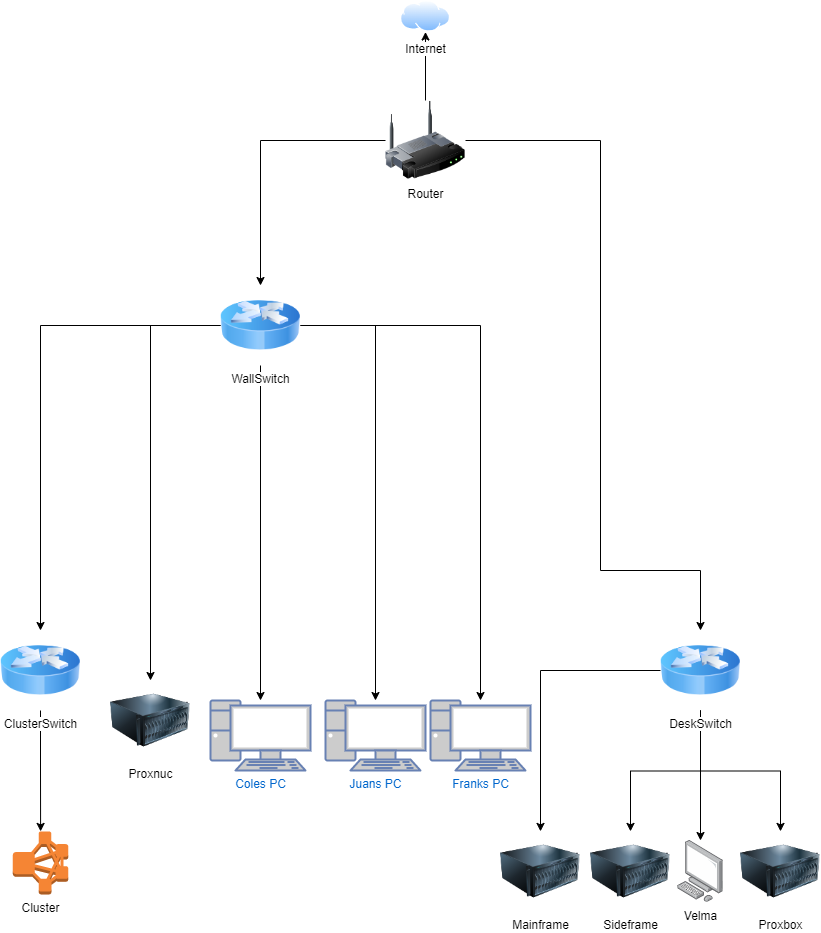

The diagram above was exported from draw.io. Its source (the exported page's mxGraphModel, read from the mxfile embedded in the PNG):
<mxGraphModel dx="1422" dy="865" grid="1" gridSize="10" guides="1" tooltips="1" connect="1" arrows="1" fold="1" page="1" pageScale="1" pageWidth="850" pageHeight="1100" math="0" shadow="0">
  <root>
    <mxCell id="0" />
    <mxCell id="1" parent="0" />
    <mxCell id="rFLBpYzKhde2CzDhWRgD-3" style="edgeStyle=orthogonalEdgeStyle;rounded=0;orthogonalLoop=1;jettySize=auto;html=1;" parent="1" source="rFLBpYzKhde2CzDhWRgD-1" target="rFLBpYzKhde2CzDhWRgD-2" edge="1">
      <mxGeometry relative="1" as="geometry" />
    </mxCell>
    <mxCell id="rFLBpYzKhde2CzDhWRgD-31" style="edgeStyle=orthogonalEdgeStyle;rounded=0;orthogonalLoop=1;jettySize=auto;html=1;entryX=0.5;entryY=1;entryDx=0;entryDy=0;" parent="1" source="rFLBpYzKhde2CzDhWRgD-1" target="rFLBpYzKhde2CzDhWRgD-30" edge="1">
      <mxGeometry relative="1" as="geometry" />
    </mxCell>
    <mxCell id="R4qKAB_62VkVf-Bmsis4-2" style="edgeStyle=orthogonalEdgeStyle;rounded=0;orthogonalLoop=1;jettySize=auto;html=1;" edge="1" parent="1" source="rFLBpYzKhde2CzDhWRgD-1" target="rFLBpYzKhde2CzDhWRgD-8">
      <mxGeometry relative="1" as="geometry">
        <Array as="points">
          <mxPoint x="600" y="150" />
          <mxPoint x="600" y="580" />
          <mxPoint x="700" y="580" />
        </Array>
      </mxGeometry>
    </mxCell>
    <mxCell id="rFLBpYzKhde2CzDhWRgD-1" value="Router" style="image;html=1;image=img/lib/clip_art/networking/Wireless_Router_128x128.png" parent="1" vertex="1">
      <mxGeometry x="385" y="110" width="80" height="80" as="geometry" />
    </mxCell>
    <mxCell id="et8ke69CIy1UHkIx-jxK-1" style="edgeStyle=orthogonalEdgeStyle;rounded=0;orthogonalLoop=1;jettySize=auto;html=1;" parent="1" source="rFLBpYzKhde2CzDhWRgD-2" target="rFLBpYzKhde2CzDhWRgD-7" edge="1">
      <mxGeometry relative="1" as="geometry" />
    </mxCell>
    <mxCell id="et8ke69CIy1UHkIx-jxK-2" style="edgeStyle=orthogonalEdgeStyle;rounded=0;orthogonalLoop=1;jettySize=auto;html=1;" parent="1" source="rFLBpYzKhde2CzDhWRgD-2" target="rFLBpYzKhde2CzDhWRgD-26" edge="1">
      <mxGeometry relative="1" as="geometry" />
    </mxCell>
    <mxCell id="R4qKAB_62VkVf-Bmsis4-6" style="edgeStyle=orthogonalEdgeStyle;rounded=0;orthogonalLoop=1;jettySize=auto;html=1;" edge="1" parent="1" source="rFLBpYzKhde2CzDhWRgD-2" target="rFLBpYzKhde2CzDhWRgD-32">
      <mxGeometry relative="1" as="geometry" />
    </mxCell>
    <mxCell id="R4qKAB_62VkVf-Bmsis4-7" style="edgeStyle=orthogonalEdgeStyle;rounded=0;orthogonalLoop=1;jettySize=auto;html=1;" edge="1" parent="1" source="rFLBpYzKhde2CzDhWRgD-2" target="rFLBpYzKhde2CzDhWRgD-33">
      <mxGeometry relative="1" as="geometry" />
    </mxCell>
    <mxCell id="R4qKAB_62VkVf-Bmsis4-8" style="edgeStyle=orthogonalEdgeStyle;rounded=0;orthogonalLoop=1;jettySize=auto;html=1;" edge="1" parent="1" source="rFLBpYzKhde2CzDhWRgD-2" target="rFLBpYzKhde2CzDhWRgD-34">
      <mxGeometry relative="1" as="geometry" />
    </mxCell>
    <mxCell id="rFLBpYzKhde2CzDhWRgD-2" value="WallSwitch" style="image;html=1;image=img/lib/clip_art/networking/Router_Icon_128x128.png" parent="1" vertex="1">
      <mxGeometry x="220" y="295" width="80" height="80" as="geometry" />
    </mxCell>
    <mxCell id="rFLBpYzKhde2CzDhWRgD-25" style="edgeStyle=orthogonalEdgeStyle;rounded=0;orthogonalLoop=1;jettySize=auto;html=1;" parent="1" source="rFLBpYzKhde2CzDhWRgD-7" target="rFLBpYzKhde2CzDhWRgD-24" edge="1">
      <mxGeometry relative="1" as="geometry" />
    </mxCell>
    <mxCell id="rFLBpYzKhde2CzDhWRgD-7" value="ClusterSwitch&lt;br&gt;" style="image;html=1;image=img/lib/clip_art/networking/Router_Icon_128x128.png" parent="1" vertex="1">
      <mxGeometry y="640" width="80" height="80" as="geometry" />
    </mxCell>
    <mxCell id="rFLBpYzKhde2CzDhWRgD-14" style="edgeStyle=orthogonalEdgeStyle;rounded=0;orthogonalLoop=1;jettySize=auto;html=1;" parent="1" source="rFLBpYzKhde2CzDhWRgD-8" target="rFLBpYzKhde2CzDhWRgD-13" edge="1">
      <mxGeometry relative="1" as="geometry" />
    </mxCell>
    <mxCell id="rFLBpYzKhde2CzDhWRgD-20" style="edgeStyle=orthogonalEdgeStyle;rounded=0;orthogonalLoop=1;jettySize=auto;html=1;" parent="1" source="rFLBpYzKhde2CzDhWRgD-8" target="rFLBpYzKhde2CzDhWRgD-16" edge="1">
      <mxGeometry relative="1" as="geometry" />
    </mxCell>
    <mxCell id="rFLBpYzKhde2CzDhWRgD-21" style="edgeStyle=orthogonalEdgeStyle;rounded=0;orthogonalLoop=1;jettySize=auto;html=1;" parent="1" source="rFLBpYzKhde2CzDhWRgD-8" target="rFLBpYzKhde2CzDhWRgD-19" edge="1">
      <mxGeometry relative="1" as="geometry" />
    </mxCell>
    <mxCell id="rFLBpYzKhde2CzDhWRgD-23" style="edgeStyle=orthogonalEdgeStyle;rounded=0;orthogonalLoop=1;jettySize=auto;html=1;" parent="1" source="rFLBpYzKhde2CzDhWRgD-8" target="rFLBpYzKhde2CzDhWRgD-15" edge="1">
      <mxGeometry relative="1" as="geometry" />
    </mxCell>
    <mxCell id="rFLBpYzKhde2CzDhWRgD-8" value="DeskSwitch&lt;br&gt;" style="image;html=1;image=img/lib/clip_art/networking/Router_Icon_128x128.png" parent="1" vertex="1">
      <mxGeometry x="660" y="640" width="80" height="80" as="geometry" />
    </mxCell>
    <mxCell id="rFLBpYzKhde2CzDhWRgD-13" value="Velma" style="points=[];aspect=fixed;html=1;align=center;shadow=0;dashed=0;image;image=img/lib/allied_telesis/computer_and_terminals/Personal_Computer.svg;" parent="1" vertex="1">
      <mxGeometry x="677.2" y="850" width="45.6" height="61.800000000000004" as="geometry" />
    </mxCell>
    <mxCell id="rFLBpYzKhde2CzDhWRgD-15" value="Mainframe" style="image;html=1;image=img/lib/clip_art/computers/Server_128x128.png" parent="1" vertex="1">
      <mxGeometry x="500" y="840.9" width="80" height="80" as="geometry" />
    </mxCell>
    <mxCell id="rFLBpYzKhde2CzDhWRgD-16" value="Sideframe" style="image;html=1;image=img/lib/clip_art/computers/Server_128x128.png" parent="1" vertex="1">
      <mxGeometry x="590" y="840.9" width="80" height="80" as="geometry" />
    </mxCell>
    <mxCell id="rFLBpYzKhde2CzDhWRgD-19" value="Proxbox" style="image;html=1;image=img/lib/clip_art/computers/Server_128x128.png" parent="1" vertex="1">
      <mxGeometry x="740" y="840.9" width="80" height="80" as="geometry" />
    </mxCell>
    <mxCell id="rFLBpYzKhde2CzDhWRgD-24" value="Cluster&lt;br&gt;" style="outlineConnect=0;dashed=0;verticalLabelPosition=bottom;verticalAlign=top;align=center;html=1;shape=mxgraph.aws3.emr_cluster;fillColor=#F58534;gradientColor=none;" parent="1" vertex="1">
      <mxGeometry x="12.25" y="840.9" width="55.5" height="63" as="geometry" />
    </mxCell>
    <mxCell id="rFLBpYzKhde2CzDhWRgD-26" value="Proxnuc" style="image;html=1;image=img/lib/clip_art/computers/Server_128x128.png" parent="1" vertex="1">
      <mxGeometry x="110" y="690" width="80" height="80" as="geometry" />
    </mxCell>
    <mxCell id="rFLBpYzKhde2CzDhWRgD-30" value="Internet&lt;br&gt;" style="aspect=fixed;perimeter=ellipsePerimeter;html=1;align=center;shadow=0;dashed=0;spacingTop=3;image;image=img/lib/active_directory/internet_cloud.svg;" parent="1" vertex="1">
      <mxGeometry x="400" y="10" width="50" height="31.5" as="geometry" />
    </mxCell>
    <mxCell id="rFLBpYzKhde2CzDhWRgD-32" value="Coles PC&lt;br&gt;" style="fontColor=#0066CC;verticalAlign=top;verticalLabelPosition=bottom;labelPosition=center;align=center;html=1;outlineConnect=0;fillColor=#CCCCCC;strokeColor=#6881B3;gradientColor=none;gradientDirection=north;strokeWidth=2;shape=mxgraph.networks.pc;" parent="1" vertex="1">
      <mxGeometry x="210" y="710" width="100" height="70" as="geometry" />
    </mxCell>
    <mxCell id="rFLBpYzKhde2CzDhWRgD-33" value="Juans PC" style="fontColor=#0066CC;verticalAlign=top;verticalLabelPosition=bottom;labelPosition=center;align=center;html=1;outlineConnect=0;fillColor=#CCCCCC;strokeColor=#6881B3;gradientColor=none;gradientDirection=north;strokeWidth=2;shape=mxgraph.networks.pc;" parent="1" vertex="1">
      <mxGeometry x="324.99999999999994" y="710" width="100" height="70" as="geometry" />
    </mxCell>
    <mxCell id="rFLBpYzKhde2CzDhWRgD-34" value="Franks&amp;nbsp;PC" style="fontColor=#0066CC;verticalAlign=top;verticalLabelPosition=bottom;labelPosition=center;align=center;html=1;outlineConnect=0;fillColor=#CCCCCC;strokeColor=#6881B3;gradientColor=none;gradientDirection=north;strokeWidth=2;shape=mxgraph.networks.pc;" parent="1" vertex="1">
      <mxGeometry x="429.99999999999994" y="710" width="100" height="70" as="geometry" />
    </mxCell>
  </root>
</mxGraphModel>